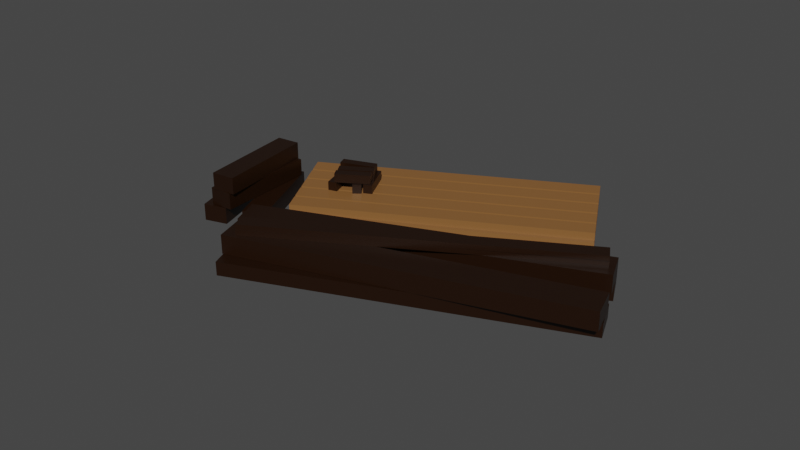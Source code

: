 # Source: BridgeBroken.blend  (saved by Blender 3.1.7; exported with 4.5.12 LTS)
import bpy
from mathutils import Matrix  # noqa: F401  (used for matrix-valued properties, if any)

bpy.ops.wm.read_factory_settings(use_empty=True)
scene = bpy.context.scene
scene.name = 'Scene'

# ---- collections
col_collection = bpy.data.collections.new('Collection'); scene.collection.children.link(col_collection)

# ---- materials (node trees are filled in below, after node groups)
mat_material = bpy.data.materials.new('Material')
mat_material.alpha_threshold = 0.0
mat_material.use_transparent_shadow = False
mat_material.line_color = (0.0, 0.0, 0.0, 1.0)
mat_material_001 = bpy.data.materials.new('Material.001')
mat_material_001.alpha_threshold = 0.0
mat_material_001.use_transparent_shadow = False
mat_material_001.line_color = (0.0, 0.0, 0.0, 1.0)

# ---- material node trees
mat_material.use_nodes = True; mat_material.node_tree.nodes.clear()
_N = mat_material.node_tree.nodes; _L = mat_material.node_tree.links
n0 = _N.new('ShaderNodeOutputMaterial'); n0.name = 'Material Output'; n0.location = (300, 300)
n1 = _N.new('ShaderNodeBsdfPrincipled'); n1.name = 'Principled BSDF'; n1.location = (10, 300)
n1.distribution = 'GGX'
n1.subsurface_method = 'RANDOM_WALK_SKIN'
n1.inputs[0].default_value = (0.2507, 0.1126, 0.03464, 1.0)
n1.inputs[2].default_value = 0.4
n1.inputs[3].default_value = 1.45
n1.inputs[27].default_value = (0.0, 0.0, 0.0, 1.0)
n1.inputs[28].default_value = 1.0
_L.new(n1.outputs[0], n0.inputs[0])
n0.is_active_output = True
mat_material_001.use_nodes = True; mat_material_001.node_tree.nodes.clear()
_N = mat_material_001.node_tree.nodes; _L = mat_material_001.node_tree.links
n0 = _N.new('ShaderNodeOutputMaterial'); n0.name = 'Material Output'; n0.location = (300, 300)
n1 = _N.new('ShaderNodeBsdfPrincipled'); n1.name = 'Principled BSDF'; n1.location = (10, 300)
n1.distribution = 'GGX'
n1.subsurface_method = 'RANDOM_WALK_SKIN'
n1.inputs[0].default_value = (0.01424, 0.003976, 0.0, 1.0)
n1.inputs[2].default_value = 0.4
n1.inputs[3].default_value = 1.45
n1.inputs[27].default_value = (0.0, 0.0, 0.0, 1.0)
n1.inputs[28].default_value = 1.0
_L.new(n1.outputs[0], n0.inputs[0])
n0.is_active_output = True

# ---- world
world_world = bpy.data.worlds.new('World'); scene.world = world_world
world_world.use_nodes = True; world_world.node_tree.nodes.clear()
_N = world_world.node_tree.nodes; _L = world_world.node_tree.links
n0 = _N.new('ShaderNodeOutputWorld'); n0.name = 'World Output'; n0.location = (300, 300)
n1 = _N.new('ShaderNodeBackground'); n1.name = 'Background'; n1.location = (10, 300)
n1.inputs[0].default_value = (0.05088, 0.05088, 0.05088, 1.0)
_L.new(n1.outputs[0], n0.inputs[0])
n0.is_active_output = True
world_world.color = (0.05088, 0.05088, 0.05088)
world_world.use_sun_shadow = False
world_world.sun_shadow_jitter_overblur = 0.0

# ---- meshes
me_cube = bpy.data.meshes.new('Cube')
me_cube.from_pydata([(4.14, 0.6684, 0.1888), (4.14, 0.6684, 0.003258), (4.14, 0.2325, 0.1888), (4.14, 0.2325, 0.003258), (-2.701, 0.6684, 0.1888), (-2.701, 0.6684, 0.003258), (-2.701, 0.2325, 0.1888), (-2.701, 0.2325, 0.003258), (4.14, 0.7784, 0.3744), (4.14, 0.7784, 0.1888), (4.14, 0.3425, 0.3744), (4.14, 0.3425, 0.1888), (-2.701, 0.7784, 0.3744), (-2.701, 0.7784, 0.1888), (-2.701, 0.3425, 0.3744), (-2.701, 0.3425, 0.1888), (4.14, 0.8884, 0.5599), (4.14, 0.8884, 0.3744), (4.14, 0.4525, 0.5599), (4.14, 0.4525, 0.3744), (-2.701, 0.8884, 0.5599), (-2.701, 0.8884, 0.3744), (-2.701, 0.4525, 0.5599), (-2.701, 0.4525, 0.3744), (4.14, 1.168, 0.1888), (4.14, 1.168, 0.003258), (4.14, 0.7325, 0.1888), (4.14, 0.7325, 0.003258), (-2.701, 1.168, 0.1888), (-2.701, 1.168, 0.003258), (-2.701, 0.7325, 0.1888), (-2.701, 0.7325, 0.003258), (4.14, 1.278, 0.3744), (4.14, 1.278, 0.1888), (4.14, 0.8425, 0.3744), (4.14, 0.8425, 0.1888), (-2.701, 1.278, 0.3744), (-2.701, 1.278, 0.1888), (-2.701, 0.8425, 0.3744), (-2.701, 0.8425, 0.1888), (4.14, 1.388, 0.5599), (4.14, 1.388, 0.3744), (4.14, 0.9525, 0.5599), (4.14, 0.9525, 0.3744), (-2.701, 1.388, 0.5599), (-2.701, 1.388, 0.3744), (-2.701, 0.9525, 0.5599), (-2.701, 0.9525, 0.3744), (4.14, 1.668, 0.1888), (4.14, 1.668, 0.003258), (4.14, 1.233, 0.1888), (4.14, 1.233, 0.003258), (-2.701, 1.668, 0.1888), (-2.701, 1.668, 0.003258), (-2.701, 1.233, 0.1888), (-2.701, 1.233, 0.003258), (4.14, 1.778, 0.3744), (4.14, 1.778, 0.1888), (4.14, 1.343, 0.3744), (4.14, 1.343, 0.1888), (-2.701, 1.778, 0.3744), (-2.701, 1.778, 0.1888), (-2.701, 1.343, 0.3744), (-2.701, 1.343, 0.1888), (4.14, 1.888, 0.5599), (4.14, 1.888, 0.3744), (4.14, 1.453, 0.5599), (4.14, 1.453, 0.3744), (-2.701, 1.888, 0.5599), (-2.701, 1.888, 0.3744), (-2.701, 1.453, 0.5599), (-2.701, 1.453, 0.3744), (4.14, 2.168, 0.1888), (4.14, 2.168, 0.003258), (4.14, 1.733, 0.1888), (4.14, 1.733, 0.003258), (-2.701, 2.168, 0.1888), (-2.701, 2.168, 0.003258), (-2.701, 1.733, 0.1888), (-2.701, 1.733, 0.003258), (4.14, 2.278, 0.3744), (4.14, 2.278, 0.1888), (4.14, 1.843, 0.3744), (4.14, 1.843, 0.1888), (-2.701, 2.278, 0.3744), (-2.701, 2.278, 0.1888), (-2.701, 1.843, 0.3744), (-2.701, 1.843, 0.1888), (4.14, 2.388, 0.5599), (4.14, 2.388, 0.3744), (4.14, 1.953, 0.5599), (4.14, 1.953, 0.3744), (-2.701, 2.388, 0.5599), (-2.701, 2.388, 0.3744), (-2.701, 1.953, 0.5599), (-2.701, 1.953, 0.3744), (4.14, 2.668, 0.1888), (4.14, 2.668, 0.003258), (4.14, 2.233, 0.1888), (4.14, 2.233, 0.003258), (-2.701, 2.668, 0.1888), (-2.701, 2.668, 0.003258), (-2.701, 2.233, 0.1888), (-2.701, 2.233, 0.003258), (4.14, 2.778, 0.3744), (4.14, 2.778, 0.1888), (4.14, 2.343, 0.3744), (4.14, 2.343, 0.1888), (-2.701, 2.778, 0.3744), (-2.701, 2.778, 0.1888), (-2.701, 2.343, 0.3744), (-2.701, 2.343, 0.1888), (4.14, 2.888, 0.5599), (4.14, 2.888, 0.3744), (4.14, 2.453, 0.5599), (4.14, 2.453, 0.3744), (-2.701, 2.888, 0.5599), (-2.701, 2.888, 0.3744), (-2.701, 2.453, 0.5599), (-2.701, 2.453, 0.3744), (-2.972, 2.584, 0.003981), (-3.188, 0.1771, 0.00398), (-2.972, 2.584, 0.4085), (-3.188, 0.1771, 0.4085), (-3.53, 2.634, 0.003981), (-3.747, 0.2274, 0.00398), (-3.53, 2.634, 0.4085), (-3.747, 0.2274, 0.4085), (-3.482, -1.255, 0.004871), (-3.482, -1.255, 0.3299), (4.553, -2.056, 0.004871), (4.553, -2.056, 0.3299), (-3.559, -2.024, 0.004871), (-3.559, -2.024, 0.3299), (4.476, -2.825, 0.004871), (4.476, -2.825, 0.3299), (-3.433, -1.036, 0.004871), (-3.433, -1.036, 0.3299), (4.633, -1.397, 0.004871), (4.633, -1.397, 0.3299), (-3.399, -0.2639, 0.004871), (-3.399, -0.2639, 0.3299), (4.668, -0.6252, 0.004871), (4.668, -0.6252, 0.3299), (-3.401, -0.919, 0.7847), (-3.541, -1.662, 0.7847), (4.535, -2.408, 0.7847), (4.396, -3.151, 0.7847), (-3.401, -0.919, 0.334), (-3.541, -1.662, 0.334), (4.535, -2.408, 0.334), (4.396, -3.151, 0.334), (-3.367, -0.1207, 0.7847), (-3.446, -0.8728, 0.7847), (4.663, -0.9661, 0.7847), (4.584, -1.718, 0.7847), (-3.367, -0.1207, 0.334), (-3.446, -0.8728, 0.334), (4.663, -0.9661, 0.334), (4.584, -1.718, 0.334), (-3.249, -1.243, 0.9019), (4.474, -0.9867, 0.9019), (-3.249, -1.243, 0.7832), (4.474, -0.9867, 0.7832), (-3.236, -1.612, 0.9019), (4.486, -1.356, 0.9019), (4.486, -1.356, 0.7832), (-3.236, -1.612, 0.7832), (-3.248, -1.214, 1.02), (4.476, -1.015, 1.02), (-3.248, -1.214, 0.9016), (4.476, -1.015, 0.9016), (-3.239, -1.583, 1.02), (4.486, -1.385, 1.02), (4.486, -1.385, 0.9016), (-3.239, -1.583, 0.9016), (-1.857, 2.218, 0.5606), (-2.032, 1.388, 0.5606), (-1.857, 2.218, 0.7741), (-2.032, 1.388, 0.7741), (-1.648, 2.174, 0.5606), (-1.823, 1.344, 0.5606), (-1.648, 2.174, 0.7741), (-1.823, 1.344, 0.7741), (-3.688, 2.649, 0.00398), (-4.156, 0.2786, 0.00398), (-3.688, 2.649, 0.4085), (-4.156, 0.2786, 0.4085), (-4.238, 2.758, 0.00398), (-4.706, 0.3872, 0.00398), (-4.238, 2.758, 0.4085), (-4.706, 0.3872, 0.4085), (-2.969, 2.381, 0.4181), (-4.008, 0.1994, 0.4181), (-2.969, 2.381, 0.8226), (-4.008, 0.1994, 0.8226), (-3.475, 2.622, 0.4181), (-4.515, 0.4407, 0.4181), (-3.475, 2.622, 0.8226), (-4.515, 0.4407, 0.8226), (-3.055, 2.443, 0.819), (-3.904, 0.181, 0.819), (-3.055, 2.443, 1.224), (-3.904, 0.181, 1.224), (-3.58, 2.641, 0.819), (-4.429, 0.378, 0.819), (-3.58, 2.641, 1.224), (-4.429, 0.378, 1.224), (-1.569, 2.142, 0.5606), (-1.44, 1.303, 0.5606), (-1.569, 2.142, 0.7741), (-1.44, 1.303, 0.7741), (-1.358, 2.174, 0.5606), (-1.229, 1.336, 0.5606), (-1.358, 2.174, 0.7741), (-1.229, 1.336, 0.7741), (-1.169, 2.221, 0.5606), (-1.202, 1.373, 0.5606), (-1.169, 2.221, 0.7741), (-1.202, 1.373, 0.7741), (-0.9556, 2.213, 0.5606), (-0.9885, 1.365, 0.5606), (-0.9556, 2.213, 0.7741), (-0.9885, 1.365, 0.7741), (-1.875, 1.362, 0.7801), (-1.028, 1.405, 0.7801), (-1.875, 1.362, 0.9935), (-1.028, 1.405, 0.9935), (-1.886, 1.575, 0.7801), (-1.039, 1.618, 0.7801), (-1.886, 1.575, 0.9935), (-1.039, 1.618, 0.9935), (-1.861, 1.622, 0.7801), (-1.014, 1.669, 0.7801), (-1.861, 1.622, 0.9935), (-1.014, 1.669, 0.9935), (-1.872, 1.835, 0.7801), (-1.025, 1.882, 0.7801), (-1.872, 1.835, 0.9935), (-1.025, 1.882, 0.9935), (-1.901, 2.028, 0.7801), (-1.06, 1.913, 0.7801), (-1.901, 2.028, 0.9935), (-1.06, 1.913, 0.9935), (-1.872, 2.239, 0.7801), (-1.031, 2.124, 0.7801), (-1.872, 2.239, 0.9935), (-1.031, 2.124, 0.9935)], [], [(0, 4, 6, 2), (3, 2, 6, 7), (7, 6, 4, 5), (5, 1, 3, 7), (1, 0, 2, 3), (5, 4, 0, 1), (8, 12, 14, 10), (11, 10, 14, 15), (15, 14, 12, 13), (13, 9, 11, 15), (9, 8, 10, 11), (13, 12, 8, 9), (16, 20, 22, 18), (19, 18, 22, 23), (23, 22, 20, 21), (21, 17, 19, 23), (17, 16, 18, 19), (21, 20, 16, 17), (24, 28, 30, 26), (27, 26, 30, 31), (31, 30, 28, 29), (29, 25, 27, 31), (25, 24, 26, 27), (29, 28, 24, 25), (32, 36, 38, 34), (35, 34, 38, 39), (39, 38, 36, 37), (37, 33, 35, 39), (33, 32, 34, 35), (37, 36, 32, 33), (40, 44, 46, 42), (43, 42, 46, 47), (47, 46, 44, 45), (45, 41, 43, 47), (41, 40, 42, 43), (45, 44, 40, 41), (48, 52, 54, 50), (51, 50, 54, 55), (55, 54, 52, 53), (53, 49, 51, 55), (49, 48, 50, 51), (53, 52, 48, 49), (56, 60, 62, 58), (59, 58, 62, 63), (63, 62, 60, 61), (61, 57, 59, 63), (57, 56, 58, 59), (61, 60, 56, 57), (64, 68, 70, 66), (67, 66, 70, 71), (71, 70, 68, 69), (69, 65, 67, 71), (65, 64, 66, 67), (69, 68, 64, 65), (72, 76, 78, 74), (75, 74, 78, 79), (79, 78, 76, 77), (77, 73, 75, 79), (73, 72, 74, 75), (77, 76, 72, 73), (80, 84, 86, 82), (83, 82, 86, 87), (87, 86, 84, 85), (85, 81, 83, 87), (81, 80, 82, 83), (85, 84, 80, 81), (88, 92, 94, 90), (91, 90, 94, 95), (95, 94, 92, 93), (93, 89, 91, 95), (89, 88, 90, 91), (93, 92, 88, 89), (96, 100, 102, 98), (99, 98, 102, 103), (103, 102, 100, 101), (101, 97, 99, 103), (97, 96, 98, 99), (101, 100, 96, 97), (104, 108, 110, 106), (107, 106, 110, 111), (111, 110, 108, 109), (109, 105, 107, 111), (105, 104, 106, 107), (109, 108, 104, 105), (112, 116, 118, 114), (115, 114, 118, 119), (119, 118, 116, 117), (117, 113, 115, 119), (113, 112, 114, 115), (117, 116, 112, 113), (120, 122, 123, 121), (122, 126, 127, 123), (126, 124, 125, 127), (124, 120, 121, 125), (127, 125, 121, 123), (120, 124, 126, 122), (128, 129, 131, 130), (130, 131, 135, 134), (134, 135, 133, 132), (132, 133, 129, 128), (130, 134, 132, 128), (135, 131, 129, 133), (136, 138, 139, 137), (138, 142, 143, 139), (142, 140, 141, 143), (140, 136, 137, 141), (138, 136, 140, 142), (143, 141, 137, 139), (144, 145, 147, 146), (146, 147, 151, 150), (150, 151, 149, 148), (148, 149, 145, 144), (146, 150, 148, 144), (151, 147, 145, 149), (152, 153, 155, 154), (154, 155, 159, 158), (158, 159, 157, 156), (156, 157, 153, 152), (154, 158, 156, 152), (159, 155, 153, 157), (163, 162, 160, 161), (166, 165, 164, 167), (162, 163, 166, 167), (161, 160, 164, 165), (160, 162, 167, 164), (163, 161, 165, 166), (171, 170, 168, 169), (174, 173, 172, 175), (170, 171, 174, 175), (169, 168, 172, 173), (168, 170, 175, 172), (171, 169, 173, 174), (176, 177, 179, 178), (178, 179, 183, 182), (182, 183, 181, 180), (180, 181, 177, 176), (183, 179, 177, 181), (184, 186, 187, 185), (186, 190, 191, 187), (190, 188, 189, 191), (188, 184, 185, 189), (191, 189, 185, 187), (184, 188, 190, 186), (192, 194, 195, 193), (194, 198, 199, 195), (198, 196, 197, 199), (196, 192, 193, 197), (199, 197, 193, 195), (192, 196, 198, 194), (200, 202, 203, 201), (202, 206, 207, 203), (206, 204, 205, 207), (204, 200, 201, 205), (207, 205, 201, 203), (200, 204, 206, 202), (176, 178, 182, 180), (208, 209, 211, 210), (210, 211, 215, 214), (214, 215, 213, 212), (212, 213, 209, 208), (215, 211, 209, 213), (208, 210, 214, 212), (216, 217, 219, 218), (218, 219, 223, 222), (222, 223, 221, 220), (220, 221, 217, 216), (223, 219, 217, 221), (216, 218, 222, 220), (224, 225, 227, 226), (226, 227, 231, 230), (230, 231, 229, 228), (228, 229, 225, 224), (231, 227, 225, 229), (224, 226, 230, 228), (232, 233, 235, 234), (234, 235, 239, 238), (238, 239, 237, 236), (236, 237, 233, 232), (239, 235, 233, 237), (232, 234, 238, 236), (240, 241, 243, 242), (242, 243, 247, 246), (246, 247, 245, 244), (244, 245, 241, 240), (247, 243, 241, 245), (240, 242, 246, 244)])
me_cube.polygons.foreach_set('material_index', [0, 0, 0, 0, 0, 0, 0, 0, 0, 0, 0, 0, 0, 0, 0, 0, 0, 0, 0, 0, 0, 0, 0, 0, 0, 0, 0, 0, 0, 0, 0, 0, 0, 0, 0, 0, 0, 0, 0, 0, 0, 0, 0, 0, 0, 0, 0, 0, 0, 0, 0, 0, 0, 0, 0, 0, 0, 0, 0, 0, 0, 0, 0, 0, 0, 0, 0, 0, 0, 0, 0, 0, 0, 0, 0, 0, 0, 0, 0, 0, 0, 0, 0, 0, 0, 0, 0, 0, 0, 0, 1, 1, 1, 1, 1, 1, 1, 1, 1, 1, 1, 1, 1, 1, 1, 1, 1, 1, 1, 1, 1, 1, 1, 1, 1, 1, 1, 1, 1, 1, 1, 1, 1, 1, 1, 1, 1, 1, 1, 1, 1, 1, 1, 1, 1, 1, 1, 1, 1, 1, 1, 1, 1, 1, 1, 1, 1, 1, 1, 1, 1, 1, 1, 1, 1, 1, 1, 1, 1, 1, 1, 1, 1, 1, 1, 1, 1, 1, 1, 1, 1, 1, 1, 1, 1, 1, 1, 1, 1, 1, 1, 1, 1, 1, 1, 1])
_uv = me_cube.uv_layers.new(name='UVMap')
_uv.uv.foreach_set('vector', [0.625, 0.5, 0.875, 0.5, 0.875, 0.75, 0.625, 0.75, 0.375, 0.75, 0.625, 0.75, 0.625, 1.0, 0.375, 1.0, 0.375, 0.0, 0.625, 0.0, 0.625, 0.25, 0.375, 0.25, 0.125, 0.5, 0.375, 0.5, 0.375, 0.75, 0.125, 0.75, 0.375, 0.5, 0.625, 0.5, 0.625, 0.75, 0.375, 0.75, 0.375, 0.25, 0.625, 0.25, 0.625, 0.5, 0.375, 0.5, 0.625, 0.5, 0.875, 0.5, 0.875, 0.75, 0.625, 0.75, 0.375, 0.75, 0.625, 0.75, 0.625, 1.0, 0.375, 1.0, 0.375, 0.0, 0.625, 0.0, 0.625, 0.25, 0.375, 0.25, 0.125, 0.5, 0.375, 0.5, 0.375, 0.75, 0.125, 0.75, 0.375, 0.5, 0.625, 0.5, 0.625, 0.75, 0.375, 0.75, 0.375, 0.25, 0.625, 0.25, 0.625, 0.5, 0.375, 0.5, 0.625, 0.5, 0.875, 0.5, 0.875, 0.75, 0.625, 0.75, 0.375, 0.75, 0.625, 0.75, 0.625, 1.0, 0.375, 1.0, 0.375, 0.0, 0.625, 0.0, 0.625, 0.25, 0.375, 0.25, 0.125, 0.5, 0.375, 0.5, 0.375, 0.75, 0.125, 0.75, 0.375, 0.5, 0.625, 0.5, 0.625, 0.75, 0.375, 0.75, 0.375, 0.25, 0.625, 0.25, 0.625, 0.5, 0.375, 0.5, 0.625, 0.5, 0.875, 0.5, 0.875, 0.75, 0.625, 0.75, 0.375, 0.75, 0.625, 0.75, 0.625, 1.0, 0.375, 1.0, 0.375, 0.0, 0.625, 0.0, 0.625, 0.25, 0.375, 0.25, 0.125, 0.5, 0.375, 0.5, 0.375, 0.75, 0.125, 0.75, 0.375, 0.5, 0.625, 0.5, 0.625, 0.75, 0.375, 0.75, 0.375, 0.25, 0.625, 0.25, 0.625, 0.5, 0.375, 0.5, 0.625, 0.5, 0.875, 0.5, 0.875, 0.75, 0.625, 0.75, 0.375, 0.75, 0.625, 0.75, 0.625, 1.0, 0.375, 1.0, 0.375, 0.0, 0.625, 0.0, 0.625, 0.25, 0.375, 0.25, 0.125, 0.5, 0.375, 0.5, 0.375, 0.75, 0.125, 0.75, 0.375, 0.5, 0.625, 0.5, 0.625, 0.75, 0.375, 0.75, 0.375, 0.25, 0.625, 0.25, 0.625, 0.5, 0.375, 0.5, 0.625, 0.5, 0.875, 0.5, 0.875, 0.75, 0.625, 0.75, 0.375, 0.75, 0.625, 0.75, 0.625, 1.0, 0.375, 1.0, 0.375, 0.0, 0.625, 0.0, 0.625, 0.25, 0.375, 0.25, 0.125, 0.5, 0.375, 0.5, 0.375, 0.75, 0.125, 0.75, 0.375, 0.5, 0.625, 0.5, 0.625, 0.75, 0.375, 0.75, 0.375, 0.25, 0.625, 0.25, 0.625, 0.5, 0.375, 0.5, 0.625, 0.5, 0.875, 0.5, 0.875, 0.75, 0.625, 0.75, 0.375, 0.75, 0.625, 0.75, 0.625, 1.0, 0.375, 1.0, 0.375, 0.0, 0.625, 0.0, 0.625, 0.25, 0.375, 0.25, 0.125, 0.5, 0.375, 0.5, 0.375, 0.75, 0.125, 0.75, 0.375, 0.5, 0.625, 0.5, 0.625, 0.75, 0.375, 0.75, 0.375, 0.25, 0.625, 0.25, 0.625, 0.5, 0.375, 0.5, 0.625, 0.5, 0.875, 0.5, 0.875, 0.75, 0.625, 0.75, 0.375, 0.75, 0.625, 0.75, 0.625, 1.0, 0.375, 1.0, 0.375, 0.0, 0.625, 0.0, 0.625, 0.25, 0.375, 0.25, 0.125, 0.5, 0.375, 0.5, 0.375, 0.75, 0.125, 0.75, 0.375, 0.5, 0.625, 0.5, 0.625, 0.75, 0.375, 0.75, 0.375, 0.25, 0.625, 0.25, 0.625, 0.5, 0.375, 0.5, 0.625, 0.5, 0.875, 0.5, 0.875, 0.75, 0.625, 0.75, 0.375, 0.75, 0.625, 0.75, 0.625, 1.0, 0.375, 1.0, 0.375, 0.0, 0.625, 0.0, 0.625, 0.25, 0.375, 0.25, 0.125, 0.5, 0.375, 0.5, 0.375, 0.75, 0.125, 0.75, 0.375, 0.5, 0.625, 0.5, 0.625, 0.75, 0.375, 0.75, 0.375, 0.25, 0.625, 0.25, 0.625, 0.5, 0.375, 0.5, 0.625, 0.5, 0.875, 0.5, 0.875, 0.75, 0.625, 0.75, 0.375, 0.75, 0.625, 0.75, 0.625, 1.0, 0.375, 1.0, 0.375, 0.0, 0.625, 0.0, 0.625, 0.25, 0.375, 0.25, 0.125, 0.5, 0.375, 0.5, 0.375, 0.75, 0.125, 0.75, 0.375, 0.5, 0.625, 0.5, 0.625, 0.75, 0.375, 0.75, 0.375, 0.25, 0.625, 0.25, 0.625, 0.5, 0.375, 0.5, 0.625, 0.5, 0.875, 0.5, 0.875, 0.75, 0.625, 0.75, 0.375, 0.75, 0.625, 0.75, 0.625, 1.0, 0.375, 1.0, 0.375, 0.0, 0.625, 0.0, 0.625, 0.25, 0.375, 0.25, 0.125, 0.5, 0.375, 0.5, 0.375, 0.75, 0.125, 0.75, 0.375, 0.5, 0.625, 0.5, 0.625, 0.75, 0.375, 0.75, 0.375, 0.25, 0.625, 0.25, 0.625, 0.5, 0.375, 0.5, 0.625, 0.5, 0.875, 0.5, 0.875, 0.75, 0.625, 0.75, 0.375, 0.75, 0.625, 0.75, 0.625, 1.0, 0.375, 1.0, 0.375, 0.0, 0.625, 0.0, 0.625, 0.25, 0.375, 0.25, 0.125, 0.5, 0.375, 0.5, 0.375, 0.75, 0.125, 0.75, 0.375, 0.5, 0.625, 0.5, 0.625, 0.75, 0.375, 0.75, 0.375, 0.25, 0.625, 0.25, 0.625, 0.5, 0.375, 0.5, 0.625, 0.5, 0.875, 0.5, 0.875, 0.75, 0.625, 0.75, 0.375, 0.75, 0.625, 0.75, 0.625, 1.0, 0.375, 1.0, 0.375, 0.0, 0.625, 0.0, 0.625, 0.25, 0.375, 0.25, 0.125, 0.5, 0.375, 0.5, 0.375, 0.75, 0.125, 0.75, 0.375, 0.5, 0.625, 0.5, 0.625, 0.75, 0.375, 0.75, 0.375, 0.25, 0.625, 0.25, 0.625, 0.5, 0.375, 0.5, 0.625, 0.5, 0.875, 0.5, 0.875, 0.75, 0.625, 0.75, 0.375, 0.75, 0.625, 0.75, 0.625, 1.0, 0.375, 1.0, 0.375, 0.0, 0.625, 0.0, 0.625, 0.25, 0.375, 0.25, 0.125, 0.5, 0.375, 0.5, 0.375, 0.75, 0.125, 0.75, 0.375, 0.5, 0.625, 0.5, 0.625, 0.75, 0.375, 0.75, 0.375, 0.25, 0.625, 0.25, 0.625, 0.5, 0.375, 0.5, 0.625, 0.5, 0.875, 0.5, 0.875, 0.75, 0.625, 0.75, 0.375, 0.75, 0.625, 0.75, 0.625, 1.0, 0.375, 1.0, 0.375, 0.0, 0.625, 0.0, 0.625, 0.25, 0.375, 0.25, 0.125, 0.5, 0.375, 0.5, 0.375, 0.75, 0.125, 0.75, 0.375, 0.5, 0.625, 0.5, 0.625, 0.75, 0.375, 0.75, 0.375, 0.25, 0.625, 0.25, 0.625, 0.5, 0.375, 0.5, 0.375, 0.0, 0.375, 0.25, 0.625, 0.25, 0.625, 0.0, 0.375, 0.25, 0.375, 0.5, 0.625, 0.5, 0.625, 0.25, 0.375, 0.5, 0.375, 0.75, 0.625, 0.75, 0.625, 0.5, 0.375, 0.75, 0.375, 1.0, 0.625, 1.0, 0.625, 0.75, 0.625, 0.5, 0.625, 0.75, 0.875, 0.75, 0.875, 0.5, 0.375, 1.0, 0.375, 0.75, 0.375, 0.5, 0.375, 0.25, 0.375, 0.0, 0.625, 0.0, 0.625, 0.25, 0.375, 0.25, 0.375, 0.25, 0.625, 0.25, 0.625, 0.5, 0.375, 0.5, 0.375, 0.5, 0.625, 0.5, 0.625, 0.75, 0.375, 0.75, 0.375, 0.75, 0.625, 0.75, 0.625, 1.0, 0.375, 1.0, 0.125, 0.5, 0.375, 0.5, 0.375, 0.75, 0.125, 0.75, 0.625, 0.5, 0.875, 0.5, 0.875, 0.75, 0.625, 0.75, 0.375, 0.0, 0.375, 0.25, 0.625, 0.25, 0.625, 0.0, 0.375, 0.25, 0.375, 0.5, 0.625, 0.5, 0.625, 0.25, 0.375, 0.5, 0.375, 0.75, 0.625, 0.75, 0.625, 0.5, 0.375, 0.75, 0.375, 1.0, 0.625, 1.0, 0.625, 0.75, 0.125, 0.5, 0.125, 0.75, 0.375, 0.75, 0.375, 0.5, 0.625, 0.5, 0.625, 0.75, 0.875, 0.75, 0.875, 0.5, 0.375, 0.0, 0.625, 0.0, 0.625, 0.25, 0.375, 0.25, 0.375, 0.25, 0.625, 0.25, 0.625, 0.5, 0.375, 0.5, 0.375, 0.5, 0.625, 0.5, 0.625, 0.75, 0.375, 0.75, 0.375, 0.75, 0.625, 0.75, 0.625, 1.0, 0.375, 1.0, 0.125, 0.5, 0.375, 0.5, 0.375, 0.75, 0.125, 0.75, 0.625, 0.5, 0.875, 0.5, 0.875, 0.75, 0.625, 0.75, 0.375, 0.0, 0.625, 0.0, 0.625, 0.25, 0.375, 0.25, 0.375, 0.25, 0.625, 0.25, 0.625, 0.5, 0.375, 0.5, 0.375, 0.5, 0.625, 0.5, 0.625, 0.75, 0.375, 0.75, 0.375, 0.75, 0.625, 0.75, 0.625, 1.0, 0.375, 1.0, 0.125, 0.5, 0.375, 0.5, 0.375, 0.75, 0.125, 0.75, 0.625, 0.5, 0.875, 0.5, 0.875, 0.75, 0.625, 0.75, 0.625, 0.5, 0.625, 0.75, 0.875, 0.75, 0.875, 0.5, 0.625, 0.5, 0.875, 0.5, 0.875, 0.75, 0.625, 0.75, 0.625, 0.75, 0.625, 0.5, 0.625, 0.5, 0.625, 0.75, 0.875, 0.5, 0.875, 0.75, 0.875, 0.75, 0.875, 0.5, 0.875, 0.75, 0.625, 0.75, 0.625, 0.75, 0.875, 0.75, 0.625, 0.5, 0.875, 0.5, 0.875, 0.5, 0.625, 0.5, 0.625, 0.5, 0.625, 0.75, 0.875, 0.75, 0.875, 0.5, 0.625, 0.5, 0.875, 0.5, 0.875, 0.75, 0.625, 0.75, 0.625, 0.75, 0.625, 0.5, 0.625, 0.5, 0.625, 0.75, 0.875, 0.5, 0.875, 0.75, 0.875, 0.75, 0.875, 0.5, 0.875, 0.75, 0.625, 0.75, 0.625, 0.75, 0.875, 0.75, 0.625, 0.5, 0.875, 0.5, 0.875, 0.5, 0.625, 0.5, 0.375, 0.0, 0.625, 0.0, 0.625, 0.25, 0.375, 0.25, 0.375, 0.25, 0.625, 0.25, 0.625, 0.5, 0.375, 0.5, 0.375, 0.5, 0.625, 0.5, 0.625, 0.75, 0.375, 0.75, 0.375, 0.75, 0.625, 0.75, 0.625, 1.0, 0.375, 1.0, 0.625, 0.5, 0.875, 0.5, 0.875, 0.75, 0.625, 0.75, 0.375, 0.0, 0.375, 0.25, 0.625, 0.25, 0.625, 0.0, 0.375, 0.25, 0.375, 0.5, 0.625, 0.5, 0.625, 0.25, 0.375, 0.5, 0.375, 0.75, 0.625, 0.75, 0.625, 0.5, 0.375, 0.75, 0.375, 1.0, 0.625, 1.0, 0.625, 0.75, 0.625, 0.5, 0.625, 0.75, 0.875, 0.75, 0.875, 0.5, 0.375, 1.0, 0.375, 0.75, 0.375, 0.5, 0.375, 0.25, 0.375, 0.0, 0.375, 0.25, 0.625, 0.25, 0.625, 0.0, 0.375, 0.25, 0.375, 0.5, 0.625, 0.5, 0.625, 0.25, 0.375, 0.5, 0.375, 0.75, 0.625, 0.75, 0.625, 0.5, 0.375, 0.75, 0.375, 1.0, 0.625, 1.0, 0.625, 0.75, 0.625, 0.5, 0.625, 0.75, 0.875, 0.75, 0.875, 0.5, 0.375, 1.0, 0.375, 0.75, 0.375, 0.5, 0.375, 0.25, 0.375, 0.0, 0.375, 0.25, 0.625, 0.25, 0.625, 0.0, 0.375, 0.25, 0.375, 0.5, 0.625, 0.5, 0.625, 0.25, 0.375, 0.5, 0.375, 0.75, 0.625, 0.75, 0.625, 0.5, 0.375, 0.75, 0.375, 1.0, 0.625, 1.0, 0.625, 0.75, 0.625, 0.5, 0.625, 0.75, 0.875, 0.75, 0.875, 0.5, 0.375, 1.0, 0.375, 0.75, 0.375, 0.5, 0.375, 0.25, 0.375, 1.0, 0.375, 0.25, 0.375, 0.5, 0.375, 0.75, 0.375, 0.0, 0.625, 0.0, 0.625, 0.25, 0.375, 0.25, 0.375, 0.25, 0.625, 0.25, 0.625, 0.5, 0.375, 0.5, 0.375, 0.5, 0.625, 0.5, 0.625, 0.75, 0.375, 0.75, 0.375, 0.75, 0.625, 0.75, 0.625, 1.0, 0.375, 1.0, 0.625, 0.5, 0.875, 0.5, 0.875, 0.75, 0.625, 0.75, 0.375, 1.0, 0.375, 0.25, 0.375, 0.5, 0.375, 0.75, 0.375, 0.0, 0.625, 0.0, 0.625, 0.25, 0.375, 0.25, 0.375, 0.25, 0.625, 0.25, 0.625, 0.5, 0.375, 0.5, 0.375, 0.5, 0.625, 0.5, 0.625, 0.75, 0.375, 0.75, 0.375, 0.75, 0.625, 0.75, 0.625, 1.0, 0.375, 1.0, 0.625, 0.5, 0.875, 0.5, 0.875, 0.75, 0.625, 0.75, 0.375, 1.0, 0.375, 0.25, 0.375, 0.5, 0.375, 0.75, 0.375, 0.0, 0.625, 0.0, 0.625, 0.25, 0.375, 0.25, 0.375, 0.25, 0.625, 0.25, 0.625, 0.5, 0.375, 0.5, 0.375, 0.5, 0.625, 0.5, 0.625, 0.75, 0.375, 0.75, 0.375, 0.75, 0.625, 0.75, 0.625, 1.0, 0.375, 1.0, 0.625, 0.5, 0.875, 0.5, 0.875, 0.75, 0.625, 0.75, 0.375, 1.0, 0.375, 0.25, 0.375, 0.5, 0.375, 0.75, 0.375, 0.0, 0.625, 0.0, 0.625, 0.25, 0.375, 0.25, 0.375, 0.25, 0.625, 0.25, 0.625, 0.5, 0.375, 0.5, 0.375, 0.5, 0.625, 0.5, 0.625, 0.75, 0.375, 0.75, 0.375, 0.75, 0.625, 0.75, 0.625, 1.0, 0.375, 1.0, 0.625, 0.5, 0.875, 0.5, 0.875, 0.75, 0.625, 0.75, 0.375, 1.0, 0.375, 0.25, 0.375, 0.5, 0.375, 0.75, 0.375, 0.0, 0.625, 0.0, 0.625, 0.25, 0.375, 0.25, 0.375, 0.25, 0.625, 0.25, 0.625, 0.5, 0.375, 0.5, 0.375, 0.5, 0.625, 0.5, 0.625, 0.75, 0.375, 0.75, 0.375, 0.75, 0.625, 0.75, 0.625, 1.0, 0.375, 1.0, 0.625, 0.5, 0.875, 0.5, 0.875, 0.75, 0.625, 0.75, 0.375, 1.0, 0.375, 0.25, 0.375, 0.5, 0.375, 0.75])
me_cube.materials.append(mat_material)
me_cube.materials.append(mat_material_001)
me_cube.use_remesh_preserve_volume = False
me_cube.use_remesh_preserve_attributes = False
me_cube.use_mirror_vertex_groups = False
me_cube.update()

# ---- objects
ob_cube = bpy.data.objects.new('Cube', me_cube)

# ---- transforms, parenting, visibility, modifiers, constraints
ob_cube.location = (-4.768e-07, 4.768e-07, 0.0)
ob_cube.rotation_euler = (0.0, -0.0, 0.4899)
ob_cube.lock_rotations_4d = False
ob_cube.empty_display_type = 'ARROWS'
ob_cube.lineart.crease_threshold = 0.0

# ---- collection membership
col_collection.objects.link(ob_cube)

# ---- scene / render settings (as saved in the file)
scene.frame_start = 1; scene.frame_end = 250; scene.frame_set(1)
scene.render.engine = 'BLENDER_EEVEE_NEXT'
scene.cycles.sampling_pattern = 'TABULATED_SOBOL'
scene.cycles.use_light_tree = False
scene.view_settings.view_transform = 'Filmic'
bpy.context.view_layer.update()

# ---- added for rendering (the .blend has no active camera and no usable light): camera, sun
cam_auto = bpy.data.cameras.new('AutoCamera')
cam_auto.lens = 50.0
cam_auto.sensor_width = 36.0
cam_auto.clip_end = 1000.0
ob_auto_camera = bpy.data.objects.new('AutoCamera', cam_auto)
scene.collection.objects.link(ob_auto_camera)
ob_auto_camera.location = (13.764, -16.5878, 11.5887)
ob_auto_camera.rotation_euler = (1.09748, -7.21219e-08, 0.694738)
scene.camera = ob_auto_camera
light_auto_sun = bpy.data.lights.new('AutoSun', 'SUN')
light_auto_sun.energy = 3.0
light_auto_sun.angle = 0.0523599
ob_auto_sun = bpy.data.objects.new('AutoSun', light_auto_sun)
scene.collection.objects.link(ob_auto_sun)
ob_auto_sun.rotation_euler = (0.872665, 0.174533, 0.523599)
bpy.context.view_layer.update()
